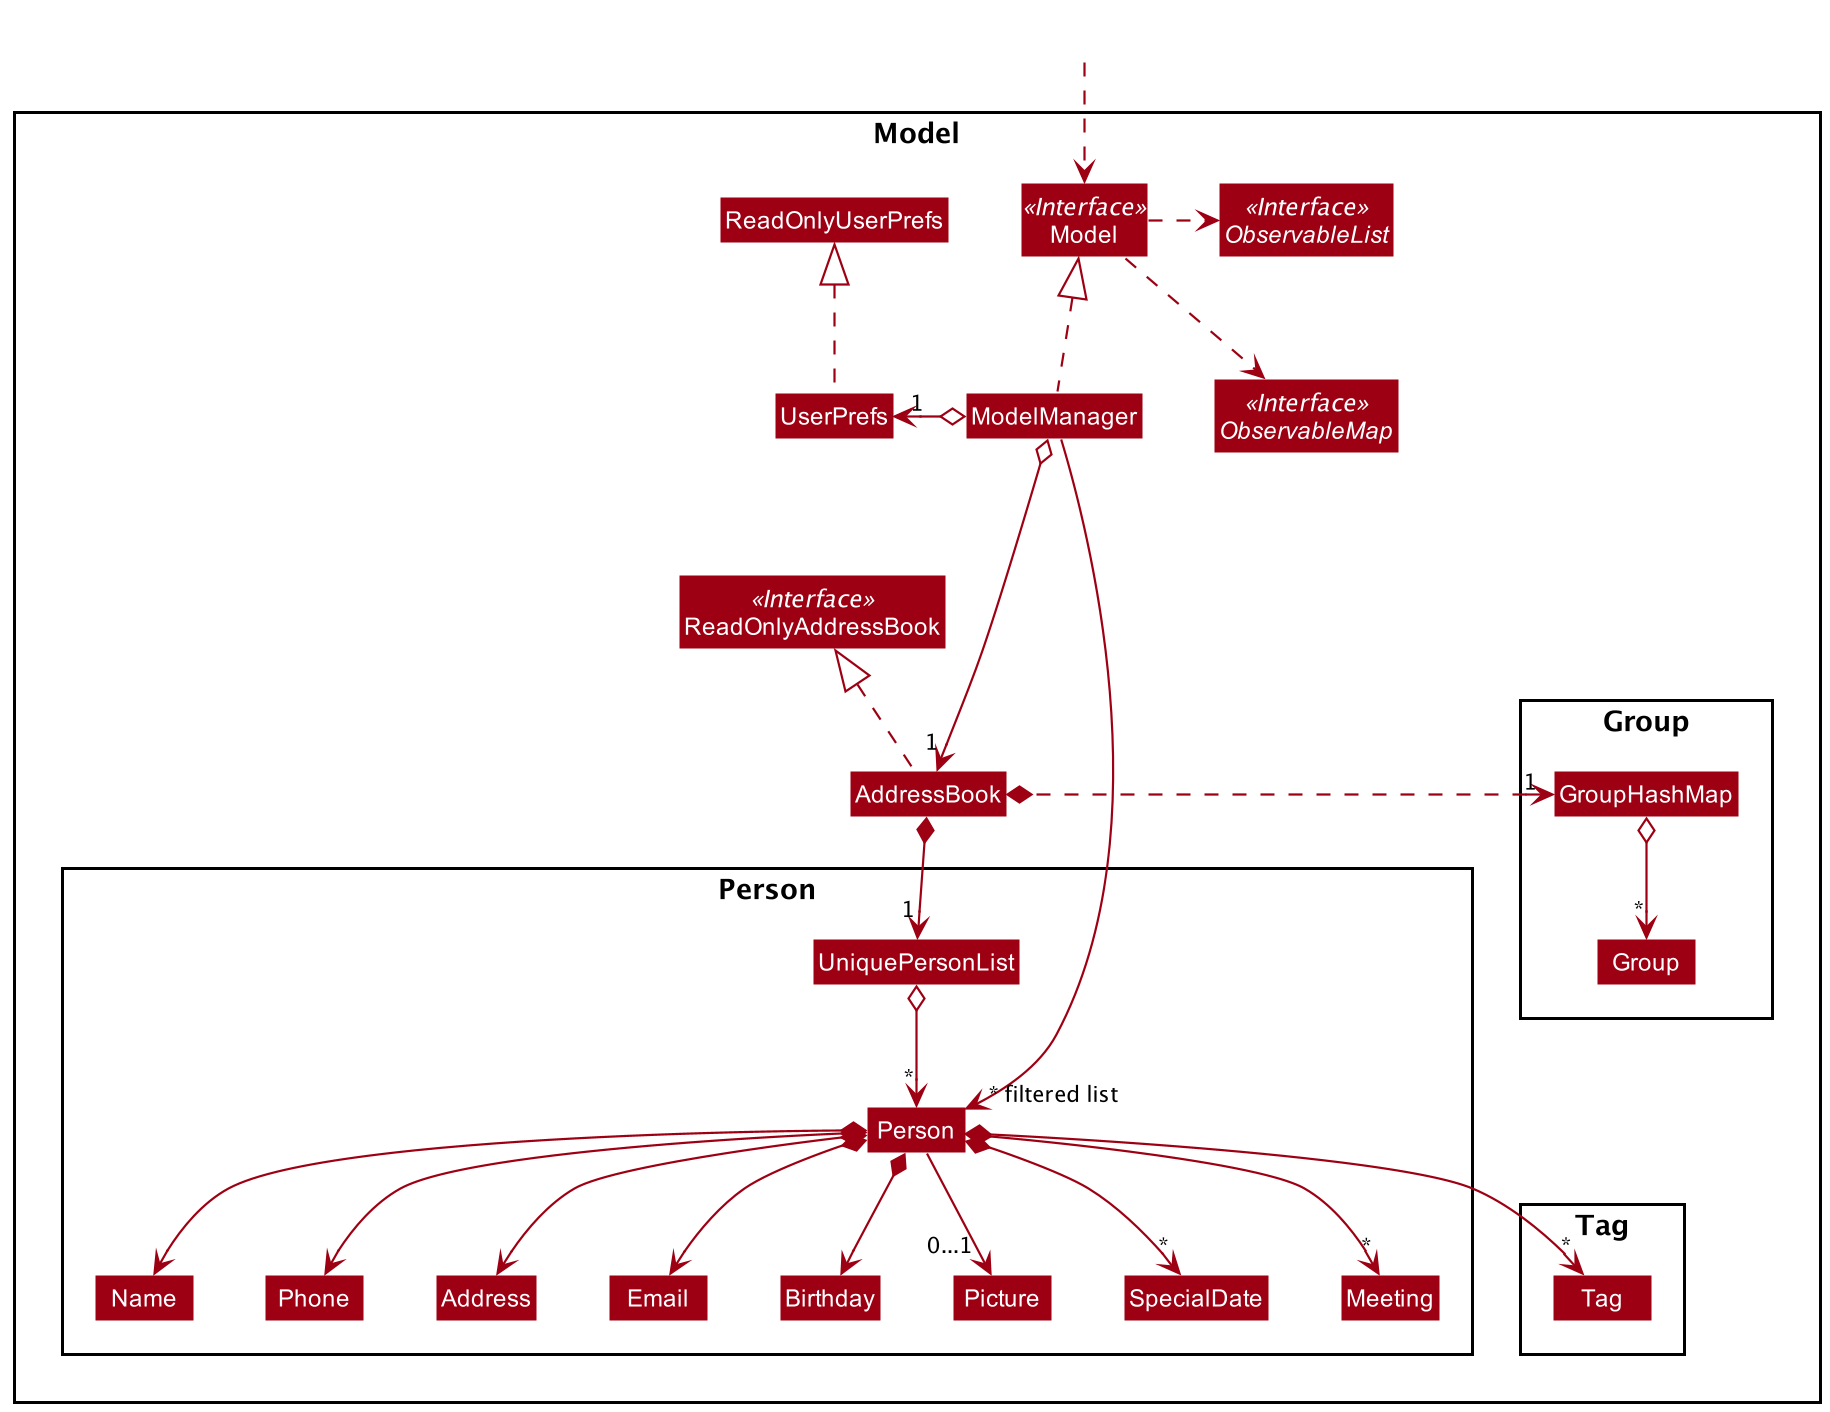

The diagram above was rendered by PlantUML. Its source (embedded in the PNG):
@startuml
!include style.puml
skinparam arrowThickness 1.1
skinparam arrowColor MODEL_COLOR
skinparam classBackgroundColor MODEL_COLOR
skinparam ArrowFontSize 11

Package Model <<Rectangle>>{
Interface ReadOnlyAddressBook <<Interface>>
Interface Model <<Interface>>
Interface ObservableList <<Interface>>
Interface ObservableMap <<Interface>>
Class AddressBook
Class ReadOnlyAddressBook
Class Model
Class ModelManager
Class UserPrefs
Class ReadOnlyUserPrefs

Package Person {
Class Person
Class Address
Class Birthday
Class Email
Class Picture
Class Name
Class Phone
Class UniquePersonList
Class SpecialDate
Class Meeting
}

Package Group {
Class Group
Class GroupHashMap
}

Package Tag {
Class Tag
}
}

Class HiddenOutside #FFFFFF
HiddenOutside ..> Model

AddressBook .up.|> ReadOnlyAddressBook

ModelManager .up.|> Model
Model .right.> ObservableList
Model .right.> ObservableMap
ObservableList -[hidden]down- ObservableMap
ModelManager o--> "1" AddressBook
ModelManager o-left-> "1" UserPrefs
UserPrefs .up.|> ReadOnlyUserPrefs

AddressBook *--> "1" UniquePersonList
AddressBook *.left.--> "1" GroupHashMap

GroupHashMap o--> "*" Group

UniquePersonList o--> "*" Person
Person *--> Name
Person *--> Phone
Person *--> Email
Person *--> Address
Person *--> Birthday
Person --> "0...1" Picture
Person *--> "*" SpecialDate
Person *--> "*" Meeting
Person *--> "*" Tag

Name -[hidden]right-> Phone
Phone -[hidden]right-> Address
Address -[hidden]right-> Email

ModelManager ----->" ~* filtered list" Person
@enduml